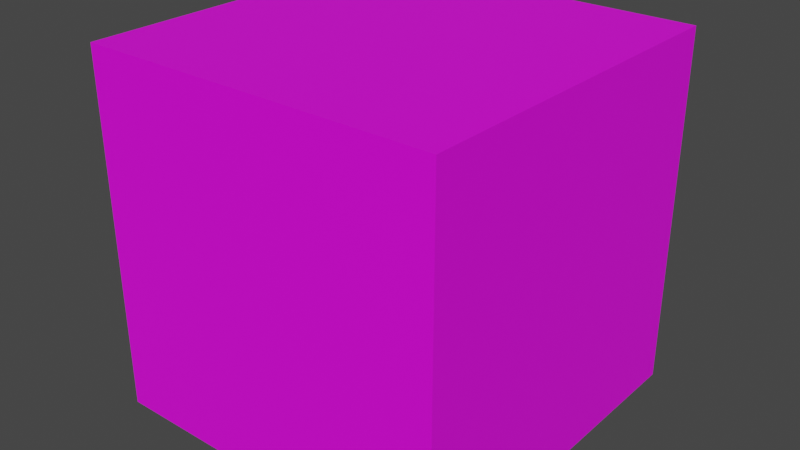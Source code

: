 # Source: cube.blend  (saved by Blender 3.6.13; exported with 4.5.12 LTS)
import bpy
from mathutils import Matrix  # noqa: F401  (used for matrix-valued properties, if any)

bpy.ops.wm.read_factory_settings(use_empty=True)
scene = bpy.context.scene
scene.name = 'Scene'

# ---- collections
col_collection = bpy.data.collections.new('Collection'); scene.collection.children.link(col_collection)

# ---- images (referenced by path relative to the original .blend; pixels are not part of the script)
import os
ASSET_DIR = os.environ.get("B2B_ASSET_DIR", "")  # directory of the original .blend (textures are referenced by path, not embedded)
HERE = os.path.dirname(os.path.abspath(__file__))  # packed textures are extracted next to this script under _unpacked/

def load_image(name, relpath, width, height, colorspace="sRGB"):
    """Load a texture the original file referenced (path relative to the .blend, or extracted next to this script)."""
    p = next((c for c in (os.path.join(HERE, relpath), os.path.join(ASSET_DIR, relpath)) if relpath and os.path.exists(c)), "")
    if p:
        img = bpy.data.images.load(p, check_existing=True)
        img.name = name
    else:  # same state as the original file: an image datablock whose file is absent (Cycles renders it pink)
        img = bpy.data.images.new(name, width, height)
        img.source = "FILE"
        img.filepath = "//" + (relpath or name)
    img.colorspace_settings.name = colorspace
    return img
img_grass = load_image('grass', 'cube_grass.png', 1024, 1024, 'sRGB')

# ---- materials (node trees are filled in below, after node groups)
mat_material = bpy.data.materials.new('Material')
mat_material.alpha_threshold = 0.0
mat_material.use_transparent_shadow = False
mat_material.roughness = 0.5
mat_material.line_color = (0.0, 0.0, 0.0, 1.0)

# ---- material node trees
mat_material.use_nodes = True; mat_material.node_tree.nodes.clear()
_N = mat_material.node_tree.nodes; _L = mat_material.node_tree.links
n0 = _N.new('ShaderNodeOutputMaterial'); n0.name = 'Material Output'; n0.location = (300, 300)
n1 = _N.new('ShaderNodeBsdfPrincipled'); n1.name = 'Principled BSDF'; n1.location = (10, 300)
n1.distribution = 'GGX'
n1.subsurface_method = 'RANDOM_WALK_SKIN'
n1.inputs[3].default_value = 1.45
n1.inputs[27].default_value = (0.0, 0.0, 0.0, 1.0)
n1.inputs[28].default_value = 1.0
n2 = _N.new('ShaderNodeTexImage'); n2.name = 'Image Texture'; n2.location = (-280, 280)
n2.image = img_grass
_L.new(n1.outputs[0], n0.inputs[0])
_L.new(n2.outputs[0], n1.inputs[0])
n0.is_active_output = True

# ---- world
world_world = bpy.data.worlds.new('World'); scene.world = world_world
world_world.use_nodes = True; world_world.node_tree.nodes.clear()
_N = world_world.node_tree.nodes; _L = world_world.node_tree.links
n0 = _N.new('ShaderNodeOutputWorld'); n0.name = 'World Output'; n0.location = (300, 300)
n1 = _N.new('ShaderNodeBackground'); n1.name = 'Background'; n1.location = (10, 300)
n1.inputs[0].default_value = (0.05088, 0.05088, 0.05088, 1.0)
_L.new(n1.outputs[0], n0.inputs[0])
n0.is_active_output = True
world_world.color = (0.05088, 0.05088, 0.05088)
world_world.use_sun_shadow = False
world_world.sun_shadow_jitter_overblur = 0.0

# ---- meshes
me_cube = bpy.data.meshes.new('Cube')
me_cube.from_pydata([(1.0, 1.0, 1.0), (1.0, 1.0, -1.0), (1.0, -1.0, 1.0), (1.0, -1.0, -1.0), (-1.0, 1.0, 1.0), (-1.0, 1.0, -1.0), (-1.0, -1.0, 1.0), (-1.0, -1.0, -1.0)], [], [(0, 4, 6, 2), (3, 2, 6, 7), (7, 6, 4, 5), (5, 1, 3, 7), (1, 0, 2, 3), (5, 4, 0, 1)])
_uv = me_cube.uv_layers.new(name='UVMap')
_uv.uv.foreach_set('vector', [0.5083, 0.3333, 0.0, 0.3333, 0.0, 0.0, 0.5083, 0.0, 0.0, 0.6667, 0.0, 0.3333, 0.5083, 0.3333, 0.5083, 0.6667, 1.002, 0.3333, 0.5083, 0.3333, 0.5083, 0.0, 1.002, 0.0, 1.002, 0.3333, 1.002, 0.6667, 0.5083, 0.6667, 0.5083, 0.3333, 0.0, 1.0, 0.0, 0.6667, 0.5083, 0.6667, 0.5083, 1.0, 0.5083, 1.0, 0.5083, 0.6667, 1.002, 0.6667, 1.002, 1.0])
me_cube.materials.append(mat_material)
me_cube.use_mirror_vertex_groups = False
me_cube.use_paint_bone_selection = False
me_cube.use_paint_mask = True
me_cube.update()

# ---- objects
ob_cube = bpy.data.objects.new('Cube', me_cube)

# ---- transforms, parenting, visibility, modifiers, constraints
ob_cube.location = (0.0, 0.0, 0.0)
ob_cube.scale = (0.5, 0.5, 0.5)
ob_cube.lock_rotations_4d = False
ob_cube.empty_display_type = 'ARROWS'
ob_cube.lineart.crease_threshold = 0.0

# ---- collection membership
col_collection.objects.link(ob_cube)

# ---- scene / render settings (as saved in the file)
scene.frame_start = 1; scene.frame_end = 250; scene.frame_set(1)
scene.render.engine = 'BLENDER_EEVEE_NEXT'
scene.cycles.sampling_pattern = 'TABULATED_SOBOL'
scene.view_settings.view_transform = 'Filmic'
bpy.context.view_layer.update()

# ---- added for rendering (the .blend has no active camera and no usable light): camera, sun
cam_auto = bpy.data.cameras.new('AutoCamera')
cam_auto.lens = 50.0
cam_auto.sensor_width = 36.0
cam_auto.clip_end = 1000.0
ob_auto_camera = bpy.data.objects.new('AutoCamera', cam_auto)
scene.collection.objects.link(ob_auto_camera)
ob_auto_camera.location = (1.60254, -1.92304, 1.28203)
ob_auto_camera.rotation_euler = (1.09748, -7.21219e-08, 0.694738)
scene.camera = ob_auto_camera
light_auto_sun = bpy.data.lights.new('AutoSun', 'SUN')
light_auto_sun.energy = 3.0
light_auto_sun.angle = 0.0523599
ob_auto_sun = bpy.data.objects.new('AutoSun', light_auto_sun)
scene.collection.objects.link(ob_auto_sun)
ob_auto_sun.rotation_euler = (0.872665, 0.174533, 0.523599)
bpy.context.view_layer.update()
